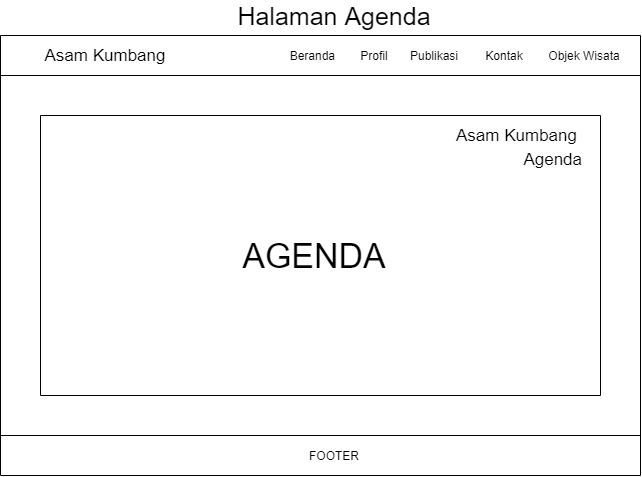

The diagram above was exported from draw.io. Its source (the exported page's mxGraphModel, read from the mxfile embedded in the PNG):
<mxGraphModel dx="768" dy="482" grid="1" gridSize="10" guides="1" tooltips="1" connect="1" arrows="1" fold="1" page="1" pageScale="1" pageWidth="827" pageHeight="1169" math="0" shadow="0">
  <root>
    <mxCell id="uiD_gwCU69CF257Cqd3f-0" />
    <mxCell id="uiD_gwCU69CF257Cqd3f-1" parent="uiD_gwCU69CF257Cqd3f-0" />
    <mxCell id="uiD_gwCU69CF257Cqd3f-2" value="&lt;font style=&quot;font-size: 17px&quot;&gt;Asam Kumbang&lt;/font&gt;" style="text;html=1;strokeColor=none;fillColor=none;align=center;verticalAlign=middle;whiteSpace=wrap;rounded=0;" vertex="1" parent="uiD_gwCU69CF257Cqd3f-1">
      <mxGeometry x="160" y="50" width="130" height="20" as="geometry" />
    </mxCell>
    <mxCell id="uiD_gwCU69CF257Cqd3f-3" value="" style="endArrow=none;html=1;" edge="1" parent="uiD_gwCU69CF257Cqd3f-1">
      <mxGeometry width="50" height="50" relative="1" as="geometry">
        <mxPoint x="120" y="480" as="sourcePoint" />
        <mxPoint x="120" y="39.999999999999886" as="targetPoint" />
      </mxGeometry>
    </mxCell>
    <mxCell id="uiD_gwCU69CF257Cqd3f-4" value="Beranda&amp;nbsp;" style="text;html=1;strokeColor=none;fillColor=none;align=center;verticalAlign=middle;whiteSpace=wrap;rounded=0;" vertex="1" parent="uiD_gwCU69CF257Cqd3f-1">
      <mxGeometry x="414" y="50" width="40" height="20" as="geometry" />
    </mxCell>
    <mxCell id="uiD_gwCU69CF257Cqd3f-5" value="Profil" style="text;html=1;strokeColor=none;fillColor=none;align=center;verticalAlign=middle;whiteSpace=wrap;rounded=0;" vertex="1" parent="uiD_gwCU69CF257Cqd3f-1">
      <mxGeometry x="474" y="50" width="40" height="20" as="geometry" />
    </mxCell>
    <mxCell id="uiD_gwCU69CF257Cqd3f-6" value="Publikasi" style="text;html=1;strokeColor=none;fillColor=none;align=center;verticalAlign=middle;whiteSpace=wrap;rounded=0;" vertex="1" parent="uiD_gwCU69CF257Cqd3f-1">
      <mxGeometry x="534" y="50" width="40" height="20" as="geometry" />
    </mxCell>
    <mxCell id="uiD_gwCU69CF257Cqd3f-7" value="Kontak" style="text;html=1;strokeColor=none;fillColor=none;align=center;verticalAlign=middle;whiteSpace=wrap;rounded=0;" vertex="1" parent="uiD_gwCU69CF257Cqd3f-1">
      <mxGeometry x="604" y="50" width="40" height="20" as="geometry" />
    </mxCell>
    <mxCell id="uiD_gwCU69CF257Cqd3f-8" value="Objek Wisata" style="text;html=1;strokeColor=none;fillColor=none;align=center;verticalAlign=middle;whiteSpace=wrap;rounded=0;" vertex="1" parent="uiD_gwCU69CF257Cqd3f-1">
      <mxGeometry x="664" y="50" width="80" height="20" as="geometry" />
    </mxCell>
    <mxCell id="uiD_gwCU69CF257Cqd3f-9" value="" style="endArrow=none;html=1;" edge="1" parent="uiD_gwCU69CF257Cqd3f-1">
      <mxGeometry width="50" height="50" relative="1" as="geometry">
        <mxPoint x="759.9999999999998" y="480" as="sourcePoint" />
        <mxPoint x="759.9999999999998" y="39.999999999999886" as="targetPoint" />
      </mxGeometry>
    </mxCell>
    <mxCell id="uiD_gwCU69CF257Cqd3f-10" value="" style="endArrow=none;html=1;" edge="1" parent="uiD_gwCU69CF257Cqd3f-1">
      <mxGeometry width="50" height="50" relative="1" as="geometry">
        <mxPoint x="120" y="79.99999999999989" as="sourcePoint" />
        <mxPoint x="759.9999999999998" y="79.99999999999989" as="targetPoint" />
      </mxGeometry>
    </mxCell>
    <mxCell id="uiD_gwCU69CF257Cqd3f-11" value="" style="endArrow=none;html=1;" edge="1" parent="uiD_gwCU69CF257Cqd3f-1">
      <mxGeometry width="50" height="50" relative="1" as="geometry">
        <mxPoint x="120" y="39.999999999999886" as="sourcePoint" />
        <mxPoint x="759.9999999999998" y="39.999999999999886" as="targetPoint" />
      </mxGeometry>
    </mxCell>
    <mxCell id="uiD_gwCU69CF257Cqd3f-12" value="" style="endArrow=none;html=1;" edge="1" parent="uiD_gwCU69CF257Cqd3f-1">
      <mxGeometry width="50" height="50" relative="1" as="geometry">
        <mxPoint x="160" y="119.99999999999989" as="sourcePoint" />
        <mxPoint x="719.9999999999998" y="119.99999999999989" as="targetPoint" />
      </mxGeometry>
    </mxCell>
    <mxCell id="uiD_gwCU69CF257Cqd3f-13" value="" style="endArrow=none;html=1;" edge="1" parent="uiD_gwCU69CF257Cqd3f-1">
      <mxGeometry width="50" height="50" relative="1" as="geometry">
        <mxPoint x="160" y="400" as="sourcePoint" />
        <mxPoint x="719.9999999999998" y="400" as="targetPoint" />
      </mxGeometry>
    </mxCell>
    <mxCell id="uiD_gwCU69CF257Cqd3f-14" value="" style="endArrow=none;html=1;" edge="1" parent="uiD_gwCU69CF257Cqd3f-1">
      <mxGeometry width="50" height="50" relative="1" as="geometry">
        <mxPoint x="719.9999999999998" y="400" as="sourcePoint" />
        <mxPoint x="719.9999999999998" y="119.99999999999989" as="targetPoint" />
      </mxGeometry>
    </mxCell>
    <mxCell id="uiD_gwCU69CF257Cqd3f-15" value="" style="endArrow=none;html=1;" edge="1" parent="uiD_gwCU69CF257Cqd3f-1">
      <mxGeometry width="50" height="50" relative="1" as="geometry">
        <mxPoint x="160" y="400" as="sourcePoint" />
        <mxPoint x="160" y="119.99999999999989" as="targetPoint" />
      </mxGeometry>
    </mxCell>
    <mxCell id="uiD_gwCU69CF257Cqd3f-16" value="&lt;font style=&quot;font-size: 34px&quot;&gt;AGENDA&lt;/font&gt;" style="text;html=1;strokeColor=none;fillColor=none;align=center;verticalAlign=middle;whiteSpace=wrap;rounded=0;" vertex="1" parent="uiD_gwCU69CF257Cqd3f-1">
      <mxGeometry x="414" y="250" width="40" height="20" as="geometry" />
    </mxCell>
    <mxCell id="uiD_gwCU69CF257Cqd3f-17" value="" style="endArrow=none;html=1;" edge="1" parent="uiD_gwCU69CF257Cqd3f-1">
      <mxGeometry width="50" height="50" relative="1" as="geometry">
        <mxPoint x="120" y="440" as="sourcePoint" />
        <mxPoint x="759.9999999999998" y="440" as="targetPoint" />
      </mxGeometry>
    </mxCell>
    <mxCell id="uiD_gwCU69CF257Cqd3f-18" value="" style="endArrow=none;html=1;" edge="1" parent="uiD_gwCU69CF257Cqd3f-1">
      <mxGeometry width="50" height="50" relative="1" as="geometry">
        <mxPoint x="120" y="480" as="sourcePoint" />
        <mxPoint x="759.9999999999998" y="480" as="targetPoint" />
      </mxGeometry>
    </mxCell>
    <mxCell id="uiD_gwCU69CF257Cqd3f-19" value="FOOTER" style="text;html=1;strokeColor=none;fillColor=none;align=center;verticalAlign=middle;whiteSpace=wrap;rounded=0;" vertex="1" parent="uiD_gwCU69CF257Cqd3f-1">
      <mxGeometry x="434" y="450" width="40" height="20" as="geometry" />
    </mxCell>
    <mxCell id="uiD_gwCU69CF257Cqd3f-20" value="&lt;font style=&quot;font-size: 17px&quot;&gt;Asam Kumbang&lt;/font&gt;" style="text;html=1;strokeColor=none;fillColor=none;align=left;verticalAlign=middle;whiteSpace=wrap;rounded=0;" vertex="1" parent="uiD_gwCU69CF257Cqd3f-1">
      <mxGeometry x="574" y="130" width="130" height="20" as="geometry" />
    </mxCell>
    <mxCell id="uiD_gwCU69CF257Cqd3f-21" value="&lt;span style=&quot;font-size: 17px&quot;&gt;Agenda&lt;/span&gt;" style="text;html=1;strokeColor=none;fillColor=none;align=right;verticalAlign=middle;whiteSpace=wrap;rounded=0;" vertex="1" parent="uiD_gwCU69CF257Cqd3f-1">
      <mxGeometry x="574" y="154" width="130" height="20" as="geometry" />
    </mxCell>
    <mxCell id="iU3PFsjezdW4BHweAX2O-0" value="&lt;font style=&quot;font-size: 25px&quot;&gt;Halaman Agenda&lt;/font&gt;" style="text;html=1;strokeColor=none;fillColor=none;align=center;verticalAlign=middle;whiteSpace=wrap;rounded=0;" vertex="1" parent="uiD_gwCU69CF257Cqd3f-1">
      <mxGeometry x="333" y="10" width="242" height="20" as="geometry" />
    </mxCell>
  </root>
</mxGraphModel>